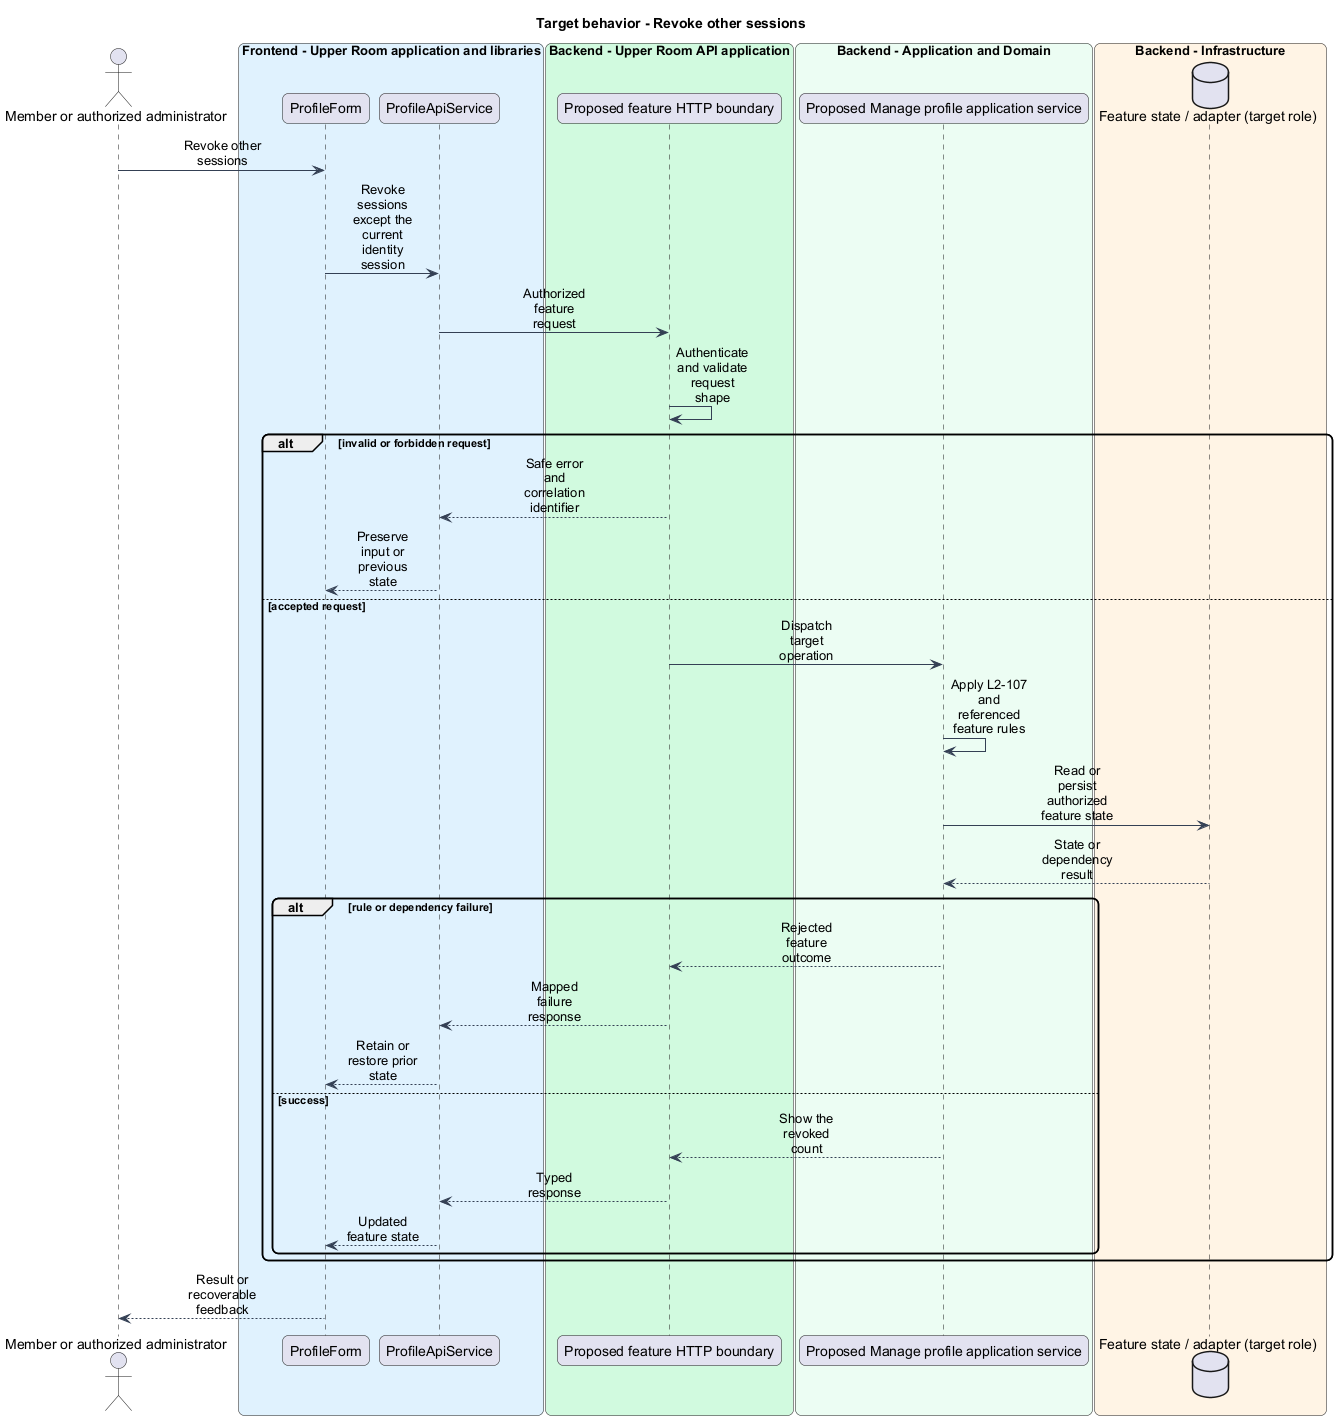

The diagram above was rendered by PlantUML. Its source (embedded in the PNG):
@startuml
skinparam backgroundColor #FFFFFF
skinparam shadowing false
skinparam roundcorner 12
skinparam defaultFontName Arial
skinparam ArrowColor #344054
skinparam sequenceMessageAlign center
skinparam maxMessageSize 80
skinparam class {
  BorderColor #344054
  FontColor #101828
  BackgroundColor #F9FAFB
}
title Target behavior - Revoke other sessions
actor "Member or authorized administrator" as actor
box "Frontend - Upper Room application and libraries" #E0F2FE
participant "ProfileForm" as page
participant "ProfileApiService" as client
end box
box "Backend - Upper Room API application" #D1FADF
participant "Proposed feature HTTP boundary" as boundary
end box
box "Backend - Application and Domain" #ECFDF3
participant "Proposed Manage profile application service" as logic
end box
box "Backend - Infrastructure" #FFF4E5
database "Feature state / adapter (target role)" as state
end box
actor -> page : Revoke other sessions
page -> client : Revoke sessions except the current identity session
client -> boundary : Authorized feature request
boundary -> boundary : Authenticate and validate request shape
alt invalid or forbidden request
boundary --> client : Safe error and correlation identifier
client --> page : Preserve input or previous state
else accepted request
boundary -> logic : Dispatch target operation
logic -> logic : Apply L2-107 and referenced feature rules
logic -> state : Read or persist authorized feature state
state --> logic : State or dependency result
alt rule or dependency failure
logic --> boundary : Rejected feature outcome
boundary --> client : Mapped failure response
client --> page : Retain or restore prior state
else success
logic --> boundary : Show the revoked count
boundary --> client : Typed response
client --> page : Updated feature state
end
end
page --> actor : Result or recoverable feedback
@enduml